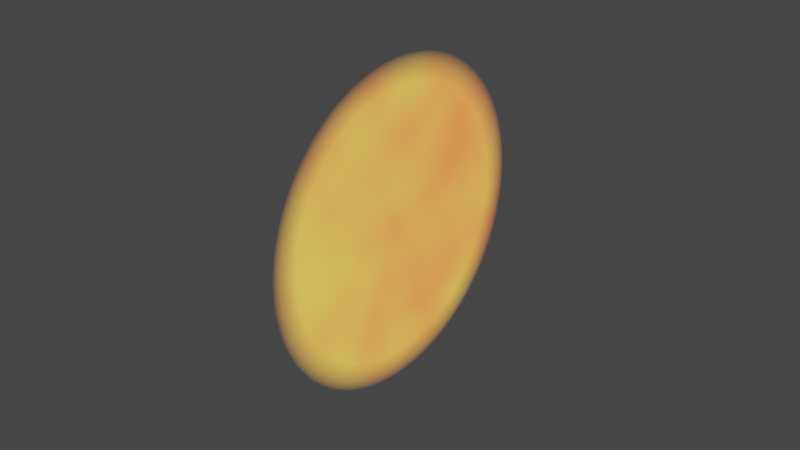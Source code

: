 # Source: supplementary_objects.blend  (saved by Blender 2.93.20; exported with 4.5.12 LTS)
import bpy
from mathutils import Matrix  # noqa: F401  (used for matrix-valued properties, if any)

bpy.ops.wm.read_factory_settings(use_empty=True)
scene = bpy.context.scene
scene.name = 'Scene'

# ---- collections
col_collection = bpy.data.collections.new('Collection'); scene.collection.children.link(col_collection)

# ---- materials (node trees are filled in below, after node groups)
mat_material_006 = bpy.data.materials.new('Material.006')
mat_material_006.surface_render_method = 'BLENDED'
mat_material_006.blend_method = 'BLEND'

# ---- material node trees
mat_material_006.use_nodes = True; mat_material_006.node_tree.nodes.clear()
_N = mat_material_006.node_tree.nodes; _L = mat_material_006.node_tree.links
n0 = _N.new('ShaderNodeOutputMaterial'); n0.name = 'Material Output'; n0.location = (616, 300)
n0.target = 'CYCLES'
n1 = _N.new('ShaderNodeTexCoord'); n1.name = 'Texture Coordinate'; n1.location = (-1405, 308)
n2 = _N.new('ShaderNodeMapping'); n2.name = 'Mapping'; n2.location = (-1195, 325)
n2.width = 240
n3 = _N.new('ShaderNodeVolumePrincipled'); n3.name = 'Principled Volume'; n3.location = (-59, 274)
n3.inputs[0].default_value = (1.0, 0.6162, 0.4203, 1.0)
n3.inputs[4].default_value = -0.01818
n4 = _N.new('ShaderNodeTexGradient'); n4.name = 'Gradient Texture'; n4.location = (-868, 291)
n4.gradient_type = 'SPHERICAL'
n5 = _N.new('ShaderNodeTexNoise'); n5.name = 'Noise Texture'; n5.location = (-623, -7)
n5.inputs[2].default_value = 2.3
n6 = _N.new('ShaderNodeValToRGB'); n6.name = 'ColorRamp.001'; n6.location = (-379, 23)
while len(n6.color_ramp.elements) > 1: n6.color_ramp.elements.remove(n6.color_ramp.elements[-1])
n6.color_ramp.elements[0].position = 0.3409; n6.color_ramp.elements[0].color = (0.763, 0.4944, 0.03715, 1.0)
_e = n6.color_ramp.elements.new(0.7364); _e.color = (1.0, 0.09561, 0.01616, 1.0)
n7 = _N.new('ShaderNodeValToRGB'); n7.name = 'ColorRamp'; n7.location = (-666, 300)
while len(n7.color_ramp.elements) > 1: n7.color_ramp.elements.remove(n7.color_ramp.elements[-1])
n7.color_ramp.elements[0].position = 0.0; n7.color_ramp.elements[0].color = (0.0, 0.0, 0.0, 1.0)
_e = n7.color_ramp.elements.new(0.1636); _e.color = (0.7649, 0.7649, 0.7649, 1.0)
n8 = _N.new('ShaderNodeBsdfPrincipled'); n8.name = 'Principled BSDF'; n8.location = (-284, 1008)
n8.distribution = 'GGX'
n8.subsurface_method = 'BURLEY'
n8.inputs[3].default_value = 1.45
n8.inputs[28].default_value = 1.6
n9 = _N.new('ShaderNodeOutputMaterial'); n9.name = 'Material Output.001'; n9.location = (0, 0)
n9.target = 'EEVEE'
n10 = _N.new('ShaderNodeMixShader'); n10.name = 'Mix Shader'; n10.location = (0, 0)
n10.label = 'Disable Shadow'
n10.hide = True
n11 = _N.new('ShaderNodeLightPath'); n11.name = 'Light Path'; n11.location = (0, 0)
n11.hide = True
n12 = _N.new('ShaderNodeBsdfTransparent'); n12.name = 'Transparent BSDF'; n12.location = (0, 0)
n12.hide = True
_L.new(n4.outputs[0], n7.inputs[0])
_L.new(n2.outputs[0], n4.inputs[0])
_L.new(n1.outputs[3], n2.inputs[0])
_L.new(n7.outputs[0], n3.inputs[2])
_L.new(n3.outputs[0], n0.inputs[1])
_L.new(n7.outputs[0], n3.inputs[6])
_L.new(n5.outputs[1], n6.inputs[0])
_L.new(n6.outputs[0], n3.inputs[7])
_L.new(n6.outputs[0], n8.inputs[27])
_L.new(n7.outputs[0], n8.inputs[4])
_L.new(n8.outputs[0], n0.inputs[0])
_L.new(n3.outputs[0], n9.inputs[1])
_L.new(n8.outputs[0], n10.inputs[1])
_L.new(n10.outputs[0], n9.inputs[0])
_L.new(n11.outputs[1], n10.inputs[0])
_L.new(n12.outputs[0], n10.inputs[2])
n0.is_active_output = True

# ---- world
world_world = bpy.data.worlds.new('World'); scene.world = world_world
world_world.use_nodes = True; world_world.node_tree.nodes.clear()
_N = world_world.node_tree.nodes; _L = world_world.node_tree.links
n0 = _N.new('ShaderNodeOutputWorld'); n0.name = 'World Output'; n0.location = (300, 300)
n1 = _N.new('ShaderNodeBackground'); n1.name = 'Background'; n1.location = (10, 300)
n1.inputs[0].default_value = (0.05088, 0.05088, 0.05088, 1.0)
_L.new(n1.outputs[0], n0.inputs[0])
n0.is_active_output = True
world_world.color = (0.05088, 0.05088, 0.05088)
world_world.use_sun_shadow = False
world_world.sun_shadow_jitter_overblur = 0.0

# ---- meshes
me_circle_001 = bpy.data.meshes.new('Circle.001')
me_circle_001.from_pydata([(0.0, 1.0, 0.0), (-0.1951, 0.9808, 0.0), (-0.3827, 0.9239, 0.0), (-0.5556, 0.8315, 0.0), (-0.7071, 0.7071, 0.0), (-0.8315, 0.5556, 0.0), (-0.9239, 0.3827, 0.0), (-0.9808, 0.1951, 0.0), (-1.0, -4.371e-08, 0.0), (-0.9808, -0.1951, 0.0), (-0.9239, -0.3827, 0.0), (-0.8315, -0.5556, 0.0), (-0.7071, -0.7071, 0.0), (-0.5556, -0.8315, 0.0), (-0.3827, -0.9239, 0.0), (-0.1951, -0.9808, 0.0), (8.742e-08, -1.0, 0.0), (0.1951, -0.9808, 0.0), (0.3827, -0.9239, 0.0), (0.5556, -0.8315, 0.0), (0.7071, -0.7071, 0.0), (0.8315, -0.5556, 0.0), (0.9239, -0.3827, 0.0), (0.9808, -0.1951, 0.0), (1.0, 1.192e-08, 0.0), (0.9808, 0.1951, 0.0), (0.9239, 0.3827, 0.0), (0.8315, 0.5556, 0.0), (0.7071, 0.7071, 0.0), (0.5556, 0.8315, 0.0), (0.3827, 0.9239, 0.0), (0.1951, 0.9808, 0.0)], [], [(1, 0, 31, 30, 29, 28, 27, 26, 25, 24, 23, 22, 21, 20, 19, 18, 17, 16, 15, 14, 13, 12, 11, 10, 9, 8, 7, 6, 5, 4, 3, 2)])
_uv = me_circle_001.uv_layers.new(name='UVMap')
_uv.uv.foreach_set('vector', [0.0, 0.0, 0.0, 0.0, 0.0, 0.0, 0.0, 0.0, 0.0, 0.0, 0.0, 0.0, 0.0, 0.0, 0.0, 0.0, 0.0, 0.0, 0.0, 0.0, 0.0, 0.0, 0.0, 0.0, 0.0, 0.0, 0.0, 0.0, 0.0, 0.0, 0.0, 0.0, 0.0, 0.0, 0.0, 0.0, 0.0, 0.0, 0.0, 0.0, 0.0, 0.0, 0.0, 0.0, 0.0, 0.0, 0.0, 0.0, 0.0, 0.0, 0.0, 0.0, 0.0, 0.0, 0.0, 0.0, 0.0, 0.0, 0.0, 0.0, 0.0, 0.0, 0.0, 0.0])
me_circle_001.materials.append(mat_material_006)
me_circle_001.use_remesh_fix_poles = True
me_circle_001.use_remesh_preserve_attributes = False
me_circle_001.update()

# ---- objects
ob_sunobject = bpy.data.objects.new('SunObject', me_circle_001)

# ---- transforms, parenting, visibility, modifiers, constraints
ob_sunobject.location = (-49.86, -22.22, 4.252)
ob_sunobject.rotation_euler = (1.574, 4.182, 1.565)
ob_sunobject.scale = (17.84, 17.84, 17.84)
ob_sunobject.visible_shadow = False

# ---- collection membership
col_collection.objects.link(ob_sunobject)

# ---- scene / render settings (as saved in the file)
scene.frame_start = 1; scene.frame_end = 250; scene.frame_set(1)
scene.render.engine = 'BLENDER_EEVEE_NEXT'
scene.cycles.use_denoising = False
scene.cycles.samples = 128
scene.cycles.sampling_pattern = 'TABULATED_SOBOL'
scene.cycles.use_adaptive_sampling = False
scene.cycles.use_light_tree = False
scene.view_settings.view_transform = 'Filmic'
bpy.context.view_layer.update()

# ---- added for rendering (the .blend has no active camera): camera
cam_auto = bpy.data.cameras.new('AutoCamera')
cam_auto.lens = 50.0
cam_auto.sensor_width = 36.0
cam_auto.clip_end = 1120.82
ob_auto_camera = bpy.data.objects.new('AutoCamera', cam_auto)
scene.collection.objects.link(ob_auto_camera)
ob_auto_camera.location = (14.0077, -98.8605, 55.3436)
ob_auto_camera.rotation_euler = (1.09748, -7.21219e-08, 0.694738)
scene.camera = ob_auto_camera
bpy.context.view_layer.update()
